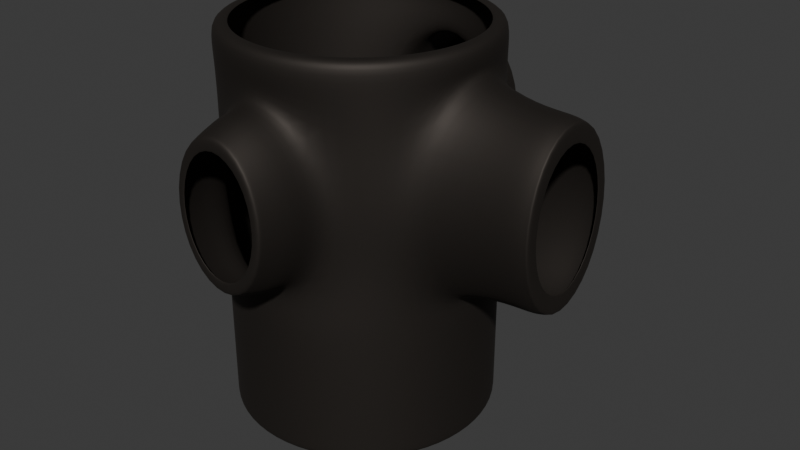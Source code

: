 # Source: Circle_Cylinder.blend  (saved by Blender 4.5.87; exported with 4.5.12 LTS)
import bpy
from mathutils import Matrix  # noqa: F401  (used for matrix-valued properties, if any)

bpy.ops.wm.read_factory_settings(use_empty=True)
scene = bpy.context.scene
scene.name = 'Scene'

# ---- collections
col_modeling_exercise = bpy.data.collections.new('Modeling_Exercise'); scene.collection.children.link(col_modeling_exercise)

# ---- materials (node trees are filled in below, after node groups)
mat_material = bpy.data.materials.new('Material')

# ---- material node trees
mat_material.use_nodes = True; mat_material.node_tree.nodes.clear()
_N = mat_material.node_tree.nodes; _L = mat_material.node_tree.links
n0 = _N.new('ShaderNodeBsdfPrincipled'); n0.name = 'Principled BSDF'; n0.location = (-200, 100)
n0.inputs[0].default_value = (0.04971, 0.04231, 0.03689, 1.0)
n0.inputs[1].default_value = 0.8208
n0.inputs[2].default_value = 0.6509
n1 = _N.new('ShaderNodeOutputMaterial'); n1.name = 'Material Output'; n1.location = (200, 100)
_L.new(n0.outputs[0], n1.inputs[0])
n1.is_active_output = True

# ---- world
world_world = bpy.data.worlds.new('World'); scene.world = world_world
world_world.use_nodes = True; world_world.node_tree.nodes.clear()
_N = world_world.node_tree.nodes; _L = world_world.node_tree.links
n0 = _N.new('ShaderNodeOutputWorld'); n0.name = 'World Output'; n0.location = (200, 100)
n1 = _N.new('ShaderNodeBackground'); n1.name = 'Background'; n1.location = (-200, 100)
n1.inputs[0].default_value = (0.05088, 0.05088, 0.05088, 1.0)
_L.new(n1.outputs[0], n0.inputs[0])
n0.is_active_output = True
world_world.color = (0.05088, 0.05088, 0.05088)
world_world.sun_shadow_jitter_overblur = 0.0

# ---- meshes
me_cylinder_001 = bpy.data.meshes.new('Cylinder.001')
me_cylinder_001.from_pydata([(1.0, 0.0, 0.8744), (0.9736, 0.0, 0.8759), (0.9736, 0.0, -0.2699), (1.0, 0.0, -0.2684), (1.0, 0.0, -0.5542), (0.9239, -0.3827, 0.8744), (0.893, -0.4051, 0.7081), (0.8442, -0.5729, 0.303), (0.893, -0.4051, -0.1021), (0.9239, -0.3827, -0.2684), (0.9239, -0.3827, -0.5542), (0.7071, -0.7071, 0.8744), (0.7071, -0.7071, 0.5887), (0.7071, -0.7071, 0.303), (0.7071, -0.7071, 0.01727), (0.7071, -0.7071, -0.2684), (0.7071, -0.7071, -0.5542), (0.3827, -0.9239, 0.8744), (0.3334, -0.8779, 0.6364), (0.4716, -0.8377, 0.303), (0.3334, -0.8779, -0.03046), (0.3827, -0.9239, -0.2684), (0.3827, -0.9239, -0.5542), (0.0, -1.0, 0.8744), (2.929e-08, -0.9442, 0.7745), (-1.194e-08, -0.9442, -0.1686), (0.0, -1.0, -0.2684), (0.0, -1.0, -0.5542), (-0.3827, -0.9239, 0.8744), (-0.3334, -0.8779, 0.6364), (-0.4716, -0.8377, 0.303), (-0.3334, -0.8779, -0.03046), (-0.3827, -0.9239, -0.2684), (-0.3827, -0.9239, -0.5542), (-0.7071, -0.7071, 0.8744), (-0.7071, -0.7071, 0.5887), (-0.7071, -0.7071, 0.303), (-0.7071, -0.7071, 0.01727), (-0.7071, -0.7071, -0.2684), (-0.7071, -0.7071, -0.5542), (-0.9239, -0.3827, 0.8744), (-0.9239, -0.3827, 0.5887), (-0.9239, -0.3827, 0.303), (-0.9239, -0.3827, 0.01727), (-0.9239, -0.3827, -0.2684), (-0.9239, -0.3827, -0.5542), (-1.0, 0.0, 0.8744), (-1.0, 0.0, 0.5887), (-1.0, 0.0, 0.303), (-1.0, 0.0, 0.01727), (-1.0, 0.0, -0.2684), (-1.0, 0.0, -0.5542), (0.9239, 0.3827, 0.8744), (0.893, 0.4051, 0.7081), (0.8442, 0.5729, 0.303), (0.893, 0.4051, -0.1021), (0.9239, 0.3827, -0.2684), (0.9239, 0.3827, -0.5542), (0.7071, 0.7071, 0.8744), (0.7071, 0.7071, 0.5887), (0.7071, 0.7071, 0.303), (0.7071, 0.7071, 0.01727), (0.7071, 0.7071, -0.2684), (0.7071, 0.7071, -0.5542), (0.3827, 0.9239, 0.8744), (0.3334, 0.8779, 0.6364), (0.4716, 0.8377, 0.303), (0.3334, 0.8779, -0.03046), (0.3827, 0.9239, -0.2684), (0.3827, 0.9239, -0.5542), (0.0, 1.0, 0.8744), (2.929e-08, 0.9442, 0.7745), (-1.194e-08, 0.9442, -0.1686), (0.0, 1.0, -0.2684), (0.0, 1.0, -0.5542), (-0.3827, 0.9239, 0.8744), (-0.3334, 0.8779, 0.6364), (-0.4716, 0.8377, 0.303), (-0.3334, 0.8779, -0.03046), (-0.3827, 0.9239, -0.2684), (-0.3827, 0.9239, -0.5542), (-0.7071, 0.7071, 0.8744), (-0.7071, 0.7071, 0.5887), (-0.7071, 0.7071, 0.303), (-0.7071, 0.7071, 0.01727), (-0.7071, 0.7071, -0.2684), (-0.7071, 0.7071, -0.5542), (-0.9239, 0.3827, 0.8744), (-0.9239, 0.3827, 0.5887), (-0.9239, 0.3827, 0.303), (-0.9239, 0.3827, 0.01727), (-0.9239, 0.3827, -0.2684), (-0.9239, 0.3827, -0.5542), (-0.4616, -1.089, 0.303), (0.4616, -1.089, 0.303), (-1.002e-08, -1.167, -0.1586), (0.3264, -1.119, -0.02343), (-0.3264, -1.119, 0.6294), (3.288e-08, -1.167, 0.7646), (-0.3264, -1.119, -0.02343), (0.3264, -1.119, 0.6294), (2.681e-08, -1.328, 0.7062), (2.564e-08, -1.349, 0.6393), (2.639e-08, -1.34, 0.7016), (0.284, -1.327, 0.587), (0.2814, -1.34, 0.5844), (0.2378, -1.349, 0.5408), (0.401, -1.327, 0.303), (0.3363, -1.349, 0.303), (0.3977, -1.34, 0.303), (0.284, -1.327, 0.01895), (0.2378, -1.349, 0.06516), (0.2814, -1.34, 0.02155), (-0.284, -1.327, 0.587), (-0.2378, -1.349, 0.5408), (-0.2814, -1.34, 0.5844), (-0.401, -1.327, 0.303), (-0.3977, -1.34, 0.303), (-0.3363, -1.349, 0.303), (-0.284, -1.327, 0.01895), (-0.2814, -1.34, 0.02155), (-0.2378, -1.349, 0.06516), (-8.733e-09, -1.328, -0.1002), (-8.635e-09, -1.34, -0.09565), (-1.063e-08, -1.349, -0.03335), (-0.4637, 1.008, 0.303), (0.4637, 1.008, 0.303), (-8.796e-09, 1.108, -0.1607), (0.3279, 1.045, -0.02489), (-0.3279, 1.045, 0.6309), (-0.005623, 1.098, 0.7754), (-0.3279, 1.045, -0.02489), (0.3279, 1.045, 0.6309), (2.886e-08, 1.355, 0.725), (2.837e-08, 1.354, 0.7167), (2.405e-08, 1.352, 0.6267), (0.2833, 1.341, 0.5863), (0.2289, 1.352, 0.5319), (0.2863, 1.348, 0.5893), (0.4013, 1.34, 0.303), (0.4051, 1.348, 0.303), (0.3237, 1.352, 0.303), (0.2833, 1.341, 0.01968), (0.2863, 1.348, 0.0167), (0.2289, 1.352, 0.07411), (-0.2833, 1.341, 0.5863), (-0.2863, 1.348, 0.5893), (-0.2289, 1.352, 0.5319), (-0.4013, 1.34, 0.303), (-0.3237, 1.352, 0.303), (-0.4051, 1.348, 0.303), (-0.2833, 1.341, 0.01968), (-0.2289, 1.352, 0.07411), (-0.2863, 1.348, 0.0167), (-8.035e-09, 1.355, -0.1191), (-3.654e-09, 1.352, -0.0207), (-7.798e-09, 1.354, -0.1108), (1.581, -1.867e-09, 0.8028), (1.567, -0.3534, 0.6564), (1.581, -1.867e-09, -0.1969), (1.567, -0.3534, -0.05046), (1.559, -0.4998, 0.303), (1.567, 0.3534, 0.6564), (1.567, 0.3534, -0.05046), (1.559, 0.4998, 0.303), (1.332, 9.298e-10, 0.8024), (1.332, 9.298e-10, -0.1965), (1.279, -0.3532, -0.05018), (1.279, 0.3532, -0.05018), (1.279, -0.3532, 0.6561), (1.247, -0.4994, 0.303), (1.279, 0.3532, 0.6561), (1.247, 0.4994, 0.303), (1.654, -0.3415, 0.6444), (1.677, -0.2703, 0.5733), (1.665, -0.3398, 0.6428), (1.653, -0.4826, 0.303), (1.665, -0.4804, 0.303), (1.677, -0.3823, 0.303), (1.654, -0.3415, -0.03847), (1.665, -0.3398, -0.03683), (1.677, -0.2703, 0.03264), (1.654, -4.579e-10, -0.1806), (1.665, -2.328e-10, -0.1779), (1.677, 0.0, -0.07934), (1.654, -4.579e-10, 0.7865), (1.677, 0.0, 0.6853), (1.665, -1.164e-10, 0.7839), (1.654, 0.3415, 0.6444), (1.665, 0.3398, 0.6428), (1.677, 0.2703, 0.5733), (1.653, 0.4826, 0.303), (1.677, 0.3823, 0.303), (1.665, 0.4804, 0.303), (1.654, 0.3415, -0.03847), (1.677, 0.2703, 0.03264), (1.665, 0.3398, -0.03683), (0.8224, -0.3406, 0.9695), (0.8901, 0.0, 0.9695), (0.6294, -0.6294, 0.9695), (0.3406, -0.8224, 0.9695), (0.0, -0.8901, 0.9695), (-0.3406, -0.8224, 0.9695), (-0.6294, -0.6294, 0.9695), (-0.8224, -0.3406, 0.9695), (-0.8901, 0.0, 0.9695), (0.8224, 0.3406, 0.9695), (0.6294, 0.6294, 0.9695), (0.3406, 0.8224, 0.9695), (0.0, 0.8901, 0.9695), (-0.3406, 0.8224, 0.9695), (-0.6294, 0.6294, 0.9695), (-0.8224, 0.3406, 0.9695), (1.0, 0.0, -0.9759), (0.8908, 0.0, -1.0), (1.0, 0.0, -0.99), (0.9239, -0.3827, -0.9759), (0.9239, -0.3827, -0.99), (0.823, -0.3409, -1.0), (0.7071, -0.7071, -0.9759), (0.7071, -0.7071, -0.99), (0.6299, -0.6299, -1.0), (0.3827, -0.9239, -0.9759), (0.3827, -0.9239, -0.99), (0.3409, -0.823, -1.0), (0.0, -1.0, -0.9759), (0.0, -1.0, -0.99), (0.0, -0.8908, -1.0), (-0.3827, -0.9239, -0.9759), (-0.3827, -0.9239, -0.99), (-0.3409, -0.823, -1.0), (-0.7071, -0.7071, -0.9759), (-0.7071, -0.7071, -0.99), (-0.6299, -0.6299, -1.0), (-0.9239, -0.3827, -0.9759), (-0.9239, -0.3827, -0.99), (-0.823, -0.3409, -1.0), (-1.0, 0.0, -0.9759), (-1.0, 0.0, -0.99), (-0.8908, 0.0, -1.0), (0.9239, 0.3827, -0.9759), (0.823, 0.3409, -1.0), (0.9239, 0.3827, -0.99), (0.7071, 0.7071, -0.9759), (0.6299, 0.6299, -1.0), (0.7071, 0.7071, -0.99), (0.3827, 0.9239, -0.9759), (0.3409, 0.823, -1.0), (0.3827, 0.9239, -0.99), (0.0, 1.0, -0.9759), (0.0, 0.8908, -1.0), (0.0, 1.0, -0.99), (-0.3827, 0.9239, -0.9759), (-0.3409, 0.823, -1.0), (-0.3827, 0.9239, -0.99), (-0.7071, 0.7071, -0.9759), (-0.6299, 0.6299, -1.0), (-0.7071, 0.7071, -0.99), (-0.9239, 0.3827, -0.9759), (-0.823, 0.3409, -1.0), (-0.9239, 0.3827, -0.99), (0.3853, -1.349, 0.303), (0.2724, -1.349, 0.5754), (0.2724, -1.349, 0.03055), (-0.3853, -1.349, 0.303), (-0.2724, -1.349, 0.5754), (-0.2724, -1.349, 0.03055), (-8.263e-09, -1.349, -0.0823), (2.564e-08, -1.349, 0.6883), (0.4018, 1.352, 0.303), (0.2841, 1.352, 0.5871), (0.2841, 1.352, 0.01885), (-0.4018, 1.352, 0.303), (-0.2841, 1.352, 0.5871), (-0.2841, 1.352, 0.01885), (-7.435e-09, 1.352, -0.09884), (2.783e-08, 1.352, 0.7048), (1.677, -0.4782, 0.303), (1.677, -0.3382, 0.6412), (1.677, -0.3382, -0.03519), (1.677, 0.0, -0.1753), (1.677, 0.0, 0.7812), (1.677, 0.4782, 0.303), (1.677, 0.3382, 0.6412), (1.677, 0.3382, -0.03519), (0.9239, -0.3827, 0.9695), (1.0, 0.0, 0.9695), (0.7071, -0.7071, 0.9695), (0.3827, -0.9239, 0.9695), (0.0, -1.0, 0.9695), (-0.3827, -0.9239, 0.9695), (-0.7071, -0.7071, 0.9695), (-0.9239, -0.3827, 0.9695), (-1.0, 0.0, 0.9695), (0.9239, 0.3827, 0.9695), (0.7071, 0.7071, 0.9695), (0.3827, 0.9239, 0.9695), (0.0, 1.0, 0.9695), (-0.3827, 0.9239, 0.9695), (-0.7071, 0.7071, 0.9695), (-0.9239, 0.3827, 0.9695), (0.9145, -0.3788, -1.0), (0.9898, 0.0, -1.0), (0.6999, -0.6999, -1.0), (0.3788, -0.9145, -1.0), (0.0, -0.9898, -1.0), (-0.3788, -0.9145, -1.0), (-0.6999, -0.6999, -1.0), (-0.9145, -0.3788, -1.0), (-0.9898, 0.0, -1.0), (0.9145, 0.3788, -1.0), (0.6999, 0.6999, -1.0), (0.3788, 0.9145, -1.0), (0.0, 0.9898, -1.0), (-0.3788, 0.9145, -1.0), (-0.6999, 0.6999, -1.0), (-0.9145, 0.3788, -1.0)], [], [(45, 44, 50, 51), (44, 43, 49, 50), (43, 42, 48, 49), (42, 41, 47, 48), (41, 40, 46, 47), (39, 38, 44, 45), (38, 37, 43, 44), (37, 36, 42, 43), (36, 35, 41, 42), (35, 34, 40, 41), (33, 32, 38, 39), (32, 31, 37, 38), (31, 30, 36, 37), (30, 29, 35, 36), (29, 28, 34, 35), (27, 26, 32, 33), (26, 25, 31, 32), (24, 23, 28, 29), (22, 21, 26, 27), (21, 20, 25, 26), (18, 17, 23, 24), (16, 15, 21, 22), (15, 14, 20, 21), (14, 13, 19, 20), (13, 12, 18, 19), (12, 11, 17, 18), (10, 9, 15, 16), (9, 8, 14, 15), (8, 7, 13, 14), (7, 6, 12, 13), (6, 5, 11, 12), (4, 3, 9, 10), (3, 2, 8, 9), (1, 0, 5, 6), (92, 51, 50, 91), (91, 50, 49, 90), (90, 49, 48, 89), (89, 48, 47, 88), (88, 47, 46, 87), (86, 92, 91, 85), (85, 91, 90, 84), (84, 90, 89, 83), (83, 89, 88, 82), (82, 88, 87, 81), (80, 86, 85, 79), (79, 85, 84, 78), (78, 84, 83, 77), (77, 83, 82, 76), (76, 82, 81, 75), (74, 80, 79, 73), (73, 79, 78, 72), (71, 76, 75, 70), (69, 74, 73, 68), (68, 73, 72, 67), (65, 71, 70, 64), (63, 69, 68, 62), (62, 68, 67, 61), (61, 67, 66, 60), (60, 66, 65, 59), (59, 65, 64, 58), (57, 63, 62, 56), (56, 62, 61, 55), (55, 61, 60, 54), (54, 60, 59, 53), (53, 59, 58, 52), (4, 57, 56, 3), (3, 56, 55, 2), (1, 53, 52, 0), (18, 24, 98, 100), (19, 18, 100, 94), (30, 31, 99, 93), (31, 25, 95, 99), (25, 20, 96, 95), (20, 19, 94, 96), (29, 30, 93, 97), (24, 29, 97, 98), (262, 261, 109, 105), (105, 109, 107, 104), (261, 263, 112, 109), (109, 112, 110, 107), (113, 116, 117, 115), (115, 117, 264, 265), (116, 119, 120, 117), (117, 120, 266, 264), (267, 266, 120, 123), (123, 120, 119, 122), (101, 113, 115, 103), (103, 115, 265, 268), (263, 267, 123, 112), (112, 123, 122, 110), (104, 101, 103, 105), (105, 103, 268, 262), (100, 98, 101, 104), (98, 97, 113, 101), (94, 100, 104, 107), (96, 94, 107, 110), (95, 96, 110, 122), (97, 93, 116, 113), (93, 99, 119, 116), (99, 95, 122, 119), (65, 132, 130, 71), (66, 126, 132, 65), (77, 125, 131, 78), (78, 131, 127, 72), (72, 127, 128, 67), (67, 128, 126, 66), (76, 129, 125, 77), (71, 130, 129, 76), (126, 139, 136, 132), (125, 148, 151, 131), (131, 151, 154, 127), (127, 154, 142, 128), (128, 142, 139, 126), (129, 145, 148, 125), (130, 133, 145, 129), (136, 139, 140, 138), (138, 140, 269, 270), (139, 142, 143, 140), (140, 143, 271, 269), (273, 272, 150, 146), (146, 150, 148, 145), (272, 274, 153, 150), (150, 153, 151, 148), (154, 151, 153, 156), (156, 153, 274, 275), (276, 273, 146, 134), (134, 146, 145, 133), (142, 154, 156, 143), (143, 156, 275, 271), (270, 276, 134, 138), (138, 134, 133, 136), (172, 164, 163, 168), (171, 162, 164, 172), (165, 157, 162, 171), (168, 163, 159, 166), (170, 167, 160, 161), (169, 170, 161, 158), (165, 169, 158, 157), (167, 166, 159, 160), (8, 2, 166, 167), (1, 6, 169, 165), (6, 7, 170, 169), (7, 8, 167, 170), (55, 168, 166, 2), (1, 165, 171, 53), (53, 171, 172, 54), (54, 172, 168, 55), (173, 176, 177, 175), (175, 177, 277, 278), (176, 179, 180, 177), (177, 180, 279, 277), (280, 279, 180, 183), (183, 180, 179, 182), (185, 173, 175, 187), (187, 175, 278, 281), (283, 282, 193, 189), (189, 193, 191, 188), (282, 284, 196, 193), (193, 196, 194, 191), (182, 194, 196, 183), (183, 196, 284, 280), (281, 283, 189, 187), (187, 189, 188, 185), (158, 161, 176, 173), (157, 158, 173, 185), (161, 160, 179, 176), (160, 159, 182, 179), (163, 194, 182, 159), (157, 185, 188, 162), (162, 188, 191, 164), (164, 191, 194, 163), (5, 285, 287, 11), (0, 286, 285, 5), (0, 52, 294, 286), (11, 287, 288, 17), (17, 288, 289, 23), (23, 289, 290, 28), (28, 290, 291, 34), (34, 291, 292, 40), (40, 292, 293, 46), (87, 46, 293, 300), (52, 58, 295, 294), (58, 64, 296, 295), (64, 70, 297, 296), (70, 75, 298, 297), (75, 81, 299, 298), (81, 87, 300, 299), (213, 216, 217, 215), (215, 217, 301, 302), (216, 219, 220, 217), (217, 220, 303, 301), (219, 222, 223, 220), (220, 223, 304, 303), (222, 225, 226, 223), (223, 226, 305, 304), (225, 228, 229, 226), (226, 229, 306, 305), (228, 231, 232, 229), (229, 232, 307, 306), (231, 234, 235, 232), (232, 235, 308, 307), (234, 237, 238, 235), (235, 238, 309, 308), (302, 310, 242, 215), (215, 242, 240, 213), (310, 311, 245, 242), (242, 245, 243, 240), (311, 312, 248, 245), (245, 248, 246, 243), (312, 313, 251, 248), (248, 251, 249, 246), (313, 314, 254, 251), (251, 254, 252, 249), (314, 315, 257, 254), (254, 257, 255, 252), (315, 316, 260, 257), (257, 260, 258, 255), (316, 309, 238, 260), (260, 238, 237, 258), (213, 240, 57, 4), (213, 4, 10, 216), (216, 10, 16, 219), (219, 16, 22, 222), (222, 22, 27, 225), (225, 27, 33, 228), (228, 33, 39, 231), (231, 39, 45, 234), (234, 45, 51, 237), (258, 237, 51, 92), (240, 243, 63, 57), (243, 246, 69, 63), (246, 249, 74, 69), (249, 252, 80, 74), (252, 255, 86, 80), (255, 258, 92, 86), (132, 136, 133, 130), (106, 108, 261, 262), (108, 111, 263, 261), (118, 114, 265, 264), (121, 118, 264, 266), (124, 121, 266, 267), (114, 102, 268, 265), (111, 124, 267, 263), (102, 106, 262, 268), (141, 137, 270, 269), (144, 141, 269, 271), (147, 149, 272, 273), (149, 152, 274, 272), (152, 155, 275, 274), (135, 147, 273, 276), (155, 144, 271, 275), (137, 135, 276, 270), (178, 174, 278, 277), (181, 178, 277, 279), (184, 181, 279, 280), (174, 186, 281, 278), (190, 192, 282, 283), (192, 195, 284, 282), (195, 184, 280, 284), (186, 190, 283, 281), (198, 197, 285, 286), (197, 199, 287, 285), (199, 200, 288, 287), (200, 201, 289, 288), (201, 202, 290, 289), (202, 203, 291, 290), (203, 204, 292, 291), (204, 205, 293, 292), (206, 198, 286, 294), (207, 206, 294, 295), (208, 207, 295, 296), (209, 208, 296, 297), (210, 209, 297, 298), (211, 210, 298, 299), (212, 211, 299, 300), (205, 212, 300, 293), (218, 214, 302, 301), (221, 218, 301, 303), (224, 221, 303, 304), (227, 224, 304, 305), (230, 227, 305, 306), (233, 230, 306, 307), (236, 233, 307, 308), (239, 236, 308, 309), (214, 241, 310, 302), (241, 244, 311, 310), (244, 247, 312, 311), (247, 250, 313, 312), (250, 253, 314, 313), (253, 256, 315, 314), (256, 259, 316, 315), (259, 239, 309, 316)])
me_cylinder_001.polygons.foreach_set('use_smooth', [True] * 292)
_uv = me_cylinder_001.uv_layers.new(name='UVMap')
_uv.uv.foreach_set('vector', [0.3125, 0.6115, 0.3125, 0.6829, 0.25, 0.6829, 0.25, 0.6115, 0.3125, 0.6829, 0.3125, 0.7543, 0.25, 0.7543, 0.25, 0.6829, 0.3125, 0.7543, 0.3125, 0.8257, 0.25, 0.8257, 0.25, 0.7543, 0.3125, 0.8257, 0.3125, 0.8972, 0.25, 0.8972, 0.25, 0.8257, 0.3125, 0.8972, 0.3125, 0.9686, 0.25, 0.9686, 0.25, 0.8972, 0.375, 0.6115, 0.375, 0.6829, 0.3125, 0.6829, 0.3125, 0.6115, 0.375, 0.6829, 0.375, 0.7543, 0.3125, 0.7543, 0.3125, 0.6829, 0.375, 0.7543, 0.375, 0.8257, 0.3125, 0.8257, 0.3125, 0.7543, 0.375, 0.8257, 0.375, 0.8972, 0.3125, 0.8972, 0.3125, 0.8257, 0.375, 0.8972, 0.375, 0.9686, 0.3125, 0.9686, 0.3125, 0.8972, 0.4375, 0.6115, 0.4375, 0.6829, 0.375, 0.6829, 0.375, 0.6115, 0.4375, 0.6829, 0.4375, 0.7543, 0.375, 0.7543, 0.375, 0.6829, 0.4375, 0.7543, 0.4375, 0.8257, 0.375, 0.8257, 0.375, 0.7543, 0.4375, 0.8257, 0.4375, 0.8972, 0.375, 0.8972, 0.375, 0.8257, 0.4375, 0.8972, 0.4375, 0.9686, 0.375, 0.9686, 0.375, 0.8972, 0.5, 0.6115, 0.5, 0.6829, 0.4375, 0.6829, 0.4375, 0.6115, 0.5, 0.6829, 0.5, 0.7543, 0.4375, 0.7543, 0.4375, 0.6829, 0.5, 0.8972, 0.5, 0.9686, 0.4375, 0.9686, 0.4375, 0.8972, 0.5625, 0.6115, 0.5625, 0.6829, 0.5, 0.6829, 0.5, 0.6115, 0.5625, 0.6829, 0.5625, 0.7543, 0.5, 0.7543, 0.5, 0.6829, 0.5625, 0.8972, 0.5625, 0.9686, 0.5, 0.9686, 0.5, 0.8972, 0.625, 0.6115, 0.625, 0.6829, 0.5625, 0.6829, 0.5625, 0.6115, 0.625, 0.6829, 0.625, 0.7543, 0.5625, 0.7543, 0.5625, 0.6829, 0.625, 0.7543, 0.625, 0.8257, 0.5625, 0.8257, 0.5625, 0.7543, 0.625, 0.8257, 0.625, 0.8972, 0.5625, 0.8972, 0.5625, 0.8257, 0.625, 0.8972, 0.625, 0.9686, 0.5625, 0.9686, 0.5625, 0.8972, 0.6875, 0.6115, 0.6875, 0.6829, 0.625, 0.6829, 0.625, 0.6115, 0.6875, 0.6829, 0.6875, 0.7543, 0.625, 0.7543, 0.625, 0.6829, 0.6875, 0.7543, 0.6875, 0.8257, 0.625, 0.8257, 0.625, 0.7543, 0.6875, 0.8257, 0.6875, 0.8972, 0.625, 0.8972, 0.625, 0.8257, 0.6875, 0.8972, 0.6875, 0.9686, 0.625, 0.9686, 0.625, 0.8972, 0.75, 0.6115, 0.75, 0.6829, 0.6875, 0.6829, 0.6875, 0.6115, 0.75, 0.6829, 0.75, 0.7543, 0.6875, 0.7543, 0.6875, 0.6829, 0.75, 0.8972, 0.75, 0.9686, 0.6875, 0.9686, 0.6875, 0.8972, 0.3125, 0.6115, 0.25, 0.6115, 0.25, 0.6829, 0.3125, 0.6829, 0.3125, 0.6829, 0.25, 0.6829, 0.25, 0.7543, 0.3125, 0.7543, 0.3125, 0.7543, 0.25, 0.7543, 0.25, 0.8257, 0.3125, 0.8257, 0.3125, 0.8257, 0.25, 0.8257, 0.25, 0.8972, 0.3125, 0.8972, 0.3125, 0.8972, 0.25, 0.8972, 0.25, 0.9686, 0.3125, 0.9686, 0.375, 0.6115, 0.3125, 0.6115, 0.3125, 0.6829, 0.375, 0.6829, 0.375, 0.6829, 0.3125, 0.6829, 0.3125, 0.7543, 0.375, 0.7543, 0.375, 0.7543, 0.3125, 0.7543, 0.3125, 0.8257, 0.375, 0.8257, 0.375, 0.8257, 0.3125, 0.8257, 0.3125, 0.8972, 0.375, 0.8972, 0.375, 0.8972, 0.3125, 0.8972, 0.3125, 0.9686, 0.375, 0.9686, 0.4375, 0.6115, 0.375, 0.6115, 0.375, 0.6829, 0.4375, 0.6829, 0.4375, 0.6829, 0.375, 0.6829, 0.375, 0.7543, 0.4375, 0.7543, 0.4375, 0.7543, 0.375, 0.7543, 0.375, 0.8257, 0.4375, 0.8257, 0.4375, 0.8257, 0.375, 0.8257, 0.375, 0.8972, 0.4375, 0.8972, 0.4375, 0.8972, 0.375, 0.8972, 0.375, 0.9686, 0.4375, 0.9686, 0.5, 0.6115, 0.4375, 0.6115, 0.4375, 0.6829, 0.5, 0.6829, 0.5, 0.6829, 0.4375, 0.6829, 0.4375, 0.7543, 0.5, 0.7543, 0.5, 0.8972, 0.4375, 0.8972, 0.4375, 0.9686, 0.5, 0.9686, 0.5625, 0.6115, 0.5, 0.6115, 0.5, 0.6829, 0.5625, 0.6829, 0.5625, 0.6829, 0.5, 0.6829, 0.5, 0.7543, 0.5625, 0.7543, 0.5625, 0.8972, 0.5, 0.8972, 0.5, 0.9686, 0.5625, 0.9686, 0.625, 0.6115, 0.5625, 0.6115, 0.5625, 0.6829, 0.625, 0.6829, 0.625, 0.6829, 0.5625, 0.6829, 0.5625, 0.7543, 0.625, 0.7543, 0.625, 0.7543, 0.5625, 0.7543, 0.5625, 0.8257, 0.625, 0.8257, 0.625, 0.8257, 0.5625, 0.8257, 0.5625, 0.8972, 0.625, 0.8972, 0.625, 0.8972, 0.5625, 0.8972, 0.5625, 0.9686, 0.625, 0.9686, 0.6875, 0.6115, 0.625, 0.6115, 0.625, 0.6829, 0.6875, 0.6829, 0.6875, 0.6829, 0.625, 0.6829, 0.625, 0.7543, 0.6875, 0.7543, 0.6875, 0.7543, 0.625, 0.7543, 0.625, 0.8257, 0.6875, 0.8257, 0.6875, 0.8257, 0.625, 0.8257, 0.625, 0.8972, 0.6875, 0.8972, 0.6875, 0.8972, 0.625, 0.8972, 0.625, 0.9686, 0.6875, 0.9686, 0.75, 0.6115, 0.6875, 0.6115, 0.6875, 0.6829, 0.75, 0.6829, 0.75, 0.6829, 0.6875, 0.6829, 0.6875, 0.7543, 0.75, 0.7543, 0.75, 0.8972, 0.6875, 0.8972, 0.6875, 0.9686, 0.75, 0.9686, 0.5625, 0.8972, 0.5, 0.8972, 0.5, 0.8972, 0.5625, 0.8857, 0.5625, 0.8257, 0.5625, 0.8972, 0.5625, 0.8857, 0.5625, 0.8257, 0.4375, 0.8257, 0.4375, 0.7543, 0.4375, 0.7658, 0.4375, 0.8257, 0.4375, 0.7543, 0.5, 0.7543, 0.5, 0.7543, 0.4375, 0.7658, 0.5, 0.7543, 0.5625, 0.7543, 0.5625, 0.7658, 0.5, 0.7543, 0.5625, 0.7543, 0.5625, 0.8257, 0.5625, 0.8257, 0.5625, 0.7658, 0.4375, 0.8972, 0.4375, 0.8257, 0.4375, 0.8257, 0.4375, 0.8857, 0.5, 0.8972, 0.4375, 0.8972, 0.4375, 0.8857, 0.5, 0.8972, 0.5604, 0.8948, 0.5609, 0.8257, 0.5625, 0.8257, 0.5625, 0.8967, 0.5625, 0.8967, 0.5625, 0.8257, 0.5625, 0.8257, 0.5625, 0.8961, 0.5609, 0.8257, 0.5604, 0.7567, 0.5625, 0.7548, 0.5625, 0.8257, 0.5625, 0.8257, 0.5625, 0.7548, 0.5625, 0.7554, 0.5625, 0.8257, 0.4375, 0.8961, 0.4375, 0.8257, 0.4375, 0.8257, 0.4375, 0.8967, 0.4375, 0.8967, 0.4375, 0.8257, 0.4391, 0.8257, 0.4396, 0.8948, 0.4375, 0.8257, 0.4375, 0.7554, 0.4375, 0.7548, 0.4375, 0.8257, 0.4375, 0.8257, 0.4375, 0.7548, 0.4396, 0.7567, 0.4391, 0.8257, 0.5, 0.7561, 0.4396, 0.7567, 0.4375, 0.7548, 0.5, 0.7543, 0.5, 0.7543, 0.4375, 0.7548, 0.4375, 0.7554, 0.5, 0.7543, 0.5, 0.8972, 0.4375, 0.8961, 0.4375, 0.8967, 0.5, 0.8972, 0.5, 0.8972, 0.4375, 0.8967, 0.4396, 0.8948, 0.5, 0.8953, 0.5604, 0.7567, 0.5, 0.7561, 0.5, 0.7543, 0.5625, 0.7548, 0.5625, 0.7548, 0.5, 0.7543, 0.5, 0.7543, 0.5625, 0.7554, 0.5625, 0.8961, 0.5, 0.8972, 0.5, 0.8972, 0.5625, 0.8967, 0.5625, 0.8967, 0.5, 0.8972, 0.5, 0.8953, 0.5604, 0.8948, 0.5625, 0.8857, 0.5, 0.8972, 0.5, 0.8972, 0.5625, 0.8961, 0.5, 0.8972, 0.4375, 0.8857, 0.4375, 0.8961, 0.5, 0.8972, 0.5625, 0.8257, 0.5625, 0.8857, 0.5625, 0.8961, 0.5625, 0.8257, 0.5625, 0.7658, 0.5625, 0.8257, 0.5625, 0.8257, 0.5625, 0.7554, 0.5, 0.7543, 0.5625, 0.7658, 0.5625, 0.7554, 0.5, 0.7543, 0.4375, 0.8857, 0.4375, 0.8257, 0.4375, 0.8257, 0.4375, 0.8961, 0.4375, 0.8257, 0.4375, 0.7658, 0.4375, 0.7554, 0.4375, 0.8257, 0.4375, 0.7658, 0.5, 0.7543, 0.5, 0.7543, 0.4375, 0.7554, 0.5625, 0.8972, 0.5625, 0.8845, 0.5, 0.8972, 0.5, 0.8972, 0.5625, 0.8257, 0.5625, 0.8257, 0.5625, 0.8845, 0.5625, 0.8972, 0.4375, 0.8257, 0.4375, 0.8257, 0.4375, 0.767, 0.4375, 0.7543, 0.4375, 0.7543, 0.4375, 0.767, 0.5, 0.7543, 0.5, 0.7543, 0.5, 0.7543, 0.5, 0.7543, 0.5625, 0.767, 0.5625, 0.7543, 0.5625, 0.7543, 0.5625, 0.767, 0.5625, 0.8257, 0.5625, 0.8257, 0.4375, 0.8972, 0.4375, 0.8845, 0.4375, 0.8257, 0.4375, 0.8257, 0.5, 0.8972, 0.5, 0.8972, 0.4375, 0.8845, 0.4375, 0.8972, 0.5625, 0.8257, 0.5625, 0.8257, 0.5625, 0.8959, 0.5625, 0.8845, 0.4375, 0.8257, 0.4375, 0.8257, 0.4375, 0.7556, 0.4375, 0.767, 0.4375, 0.767, 0.4375, 0.7556, 0.5, 0.7543, 0.5, 0.7543, 0.5, 0.7543, 0.5, 0.7543, 0.5625, 0.7556, 0.5625, 0.767, 0.5625, 0.767, 0.5625, 0.7556, 0.5625, 0.8257, 0.5625, 0.8257, 0.4375, 0.8845, 0.4375, 0.8959, 0.4375, 0.8257, 0.4375, 0.8257, 0.5, 0.8972, 0.5, 0.8972, 0.4375, 0.8959, 0.4375, 0.8845, 0.5625, 0.8959, 0.5625, 0.8257, 0.5625, 0.8257, 0.5625, 0.8967, 0.5625, 0.8967, 0.5625, 0.8257, 0.5616, 0.8257, 0.5613, 0.8958, 0.5625, 0.8257, 0.5625, 0.7556, 0.5625, 0.7548, 0.5625, 0.8257, 0.5625, 0.8257, 0.5625, 0.7548, 0.5613, 0.7557, 0.5616, 0.8257, 0.4387, 0.8958, 0.4384, 0.8257, 0.4375, 0.8257, 0.4375, 0.8967, 0.4375, 0.8967, 0.4375, 0.8257, 0.4375, 0.8257, 0.4375, 0.8959, 0.4384, 0.8257, 0.4387, 0.7557, 0.4375, 0.7548, 0.4375, 0.8257, 0.4375, 0.8257, 0.4375, 0.7548, 0.4375, 0.7556, 0.4375, 0.8257, 0.5, 0.7543, 0.4375, 0.7556, 0.4375, 0.7548, 0.5, 0.7543, 0.5, 0.7543, 0.4375, 0.7548, 0.4387, 0.7557, 0.5, 0.7554, 0.5, 0.8961, 0.4387, 0.8958, 0.4375, 0.8967, 0.5, 0.8972, 0.5, 0.8972, 0.4375, 0.8967, 0.4375, 0.8959, 0.5, 0.8972, 0.5625, 0.7556, 0.5, 0.7543, 0.5, 0.7543, 0.5625, 0.7548, 0.5625, 0.7548, 0.5, 0.7543, 0.5, 0.7554, 0.5613, 0.7557, 0.5613, 0.8958, 0.5, 0.8961, 0.5, 0.8972, 0.5625, 0.8967, 0.5625, 0.8967, 0.5, 0.8972, 0.5, 0.8972, 0.5625, 0.8959, 0.6875, 0.8257, 0.6875, 0.8257, 0.6875, 0.7609, 0.6875, 0.7666, 0.6875, 0.8849, 0.6875, 0.8906, 0.6875, 0.8257, 0.6875, 0.8257, 0.7391, 0.8966, 0.7442, 0.8972, 0.6875, 0.8906, 0.6875, 0.8849, 0.6875, 0.7666, 0.6875, 0.7609, 0.7442, 0.7543, 0.7391, 0.7549, 0.6875, 0.8257, 0.6875, 0.7666, 0.6875, 0.7609, 0.6875, 0.8257, 0.6875, 0.8849, 0.6875, 0.8257, 0.6875, 0.8257, 0.6875, 0.8906, 0.7391, 0.8966, 0.6875, 0.8849, 0.6875, 0.8906, 0.7442, 0.8972, 0.6875, 0.7666, 0.7391, 0.7549, 0.7442, 0.7543, 0.6875, 0.7609, 0.6875, 0.7543, 0.75, 0.7543, 0.7391, 0.7549, 0.6875, 0.7666, 0.75, 0.8972, 0.6875, 0.8972, 0.6875, 0.8849, 0.7391, 0.8966, 0.6875, 0.8972, 0.6875, 0.8257, 0.6875, 0.8257, 0.6875, 0.8849, 0.6875, 0.8257, 0.6875, 0.7543, 0.6875, 0.7666, 0.6875, 0.8257, 0.6875, 0.7543, 0.6875, 0.7666, 0.7391, 0.7549, 0.75, 0.7543, 0.75, 0.8972, 0.7391, 0.8966, 0.6875, 0.8849, 0.6875, 0.8972, 0.6875, 0.8972, 0.6875, 0.8849, 0.6875, 0.8257, 0.6875, 0.8257, 0.6875, 0.8257, 0.6875, 0.8257, 0.6875, 0.7666, 0.6875, 0.7543, 0.6875, 0.8958, 0.6875, 0.8257, 0.6875, 0.8257, 0.6875, 0.8965, 0.6875, 0.8965, 0.6875, 0.8257, 0.6875, 0.8257, 0.6875, 0.8972, 0.6875, 0.8257, 0.6875, 0.7557, 0.6875, 0.755, 0.6875, 0.8257, 0.6875, 0.8257, 0.6875, 0.755, 0.6875, 0.7543, 0.6875, 0.8257, 0.75, 0.7543, 0.6875, 0.7543, 0.6875, 0.755, 0.7493, 0.7543, 0.7493, 0.7543, 0.6875, 0.755, 0.6875, 0.7557, 0.7486, 0.7543, 0.7486, 0.8972, 0.6875, 0.8958, 0.6875, 0.8965, 0.7493, 0.8972, 0.7493, 0.8972, 0.6875, 0.8965, 0.6875, 0.8972, 0.75, 0.8972, 0.6875, 0.8972, 0.6875, 0.8257, 0.6875, 0.8257, 0.6875, 0.8965, 0.6875, 0.8965, 0.6875, 0.8257, 0.6875, 0.8257, 0.6875, 0.8958, 0.6875, 0.8257, 0.6875, 0.7543, 0.6875, 0.755, 0.6875, 0.8257, 0.6875, 0.8257, 0.6875, 0.755, 0.6875, 0.7557, 0.6875, 0.8257, 0.7486, 0.7543, 0.6875, 0.7557, 0.6875, 0.755, 0.7493, 0.7543, 0.7493, 0.7543, 0.6875, 0.755, 0.6875, 0.7543, 0.75, 0.7543, 0.75, 0.8972, 0.6875, 0.8972, 0.6875, 0.8965, 0.7493, 0.8972, 0.7493, 0.8972, 0.6875, 0.8965, 0.6875, 0.8958, 0.7486, 0.8972, 0.6875, 0.8906, 0.6875, 0.8257, 0.6875, 0.8257, 0.6875, 0.8958, 0.7442, 0.8972, 0.6875, 0.8906, 0.6875, 0.8958, 0.7486, 0.8972, 0.6875, 0.8257, 0.6875, 0.7609, 0.6875, 0.7557, 0.6875, 0.8257, 0.6875, 0.7609, 0.7442, 0.7543, 0.7486, 0.7543, 0.6875, 0.7557, 0.6875, 0.7609, 0.6875, 0.7557, 0.7486, 0.7543, 0.7442, 0.7543, 0.7442, 0.8972, 0.7486, 0.8972, 0.6875, 0.8958, 0.6875, 0.8906, 0.6875, 0.8906, 0.6875, 0.8958, 0.6875, 0.8257, 0.6875, 0.8257, 0.6875, 0.8257, 0.6875, 0.8257, 0.6875, 0.7557, 0.6875, 0.7609, 0.6875, 0.9686, 0.6875, 0.9924, 0.625, 0.9924, 0.625, 0.9686, 0.75, 0.9686, 0.75, 0.9924, 0.6875, 0.9924, 0.6875, 0.9686, 0.75, 0.9686, 0.6875, 0.9686, 0.6875, 0.9924, 0.75, 0.9924, 0.625, 0.9686, 0.625, 0.9924, 0.5625, 0.9924, 0.5625, 0.9686, 0.5625, 0.9686, 0.5625, 0.9924, 0.5, 0.9924, 0.5, 0.9686, 0.5, 0.9686, 0.5, 0.9924, 0.4375, 0.9924, 0.4375, 0.9686, 0.4375, 0.9686, 0.4375, 0.9924, 0.375, 0.9924, 0.375, 0.9686, 0.375, 0.9686, 0.375, 0.9924, 0.3125, 0.9924, 0.3125, 0.9686, 0.3125, 0.9686, 0.3125, 0.9924, 0.25, 0.9924, 0.25, 0.9686, 0.3125, 0.9686, 0.25, 0.9686, 0.25, 0.9924, 0.3125, 0.9924, 0.6875, 0.9686, 0.625, 0.9686, 0.625, 0.9924, 0.6875, 0.9924, 0.625, 0.9686, 0.5625, 0.9686, 0.5625, 0.9924, 0.625, 0.9924, 0.5625, 0.9686, 0.5, 0.9686, 0.5, 0.9924, 0.5625, 0.9924, 0.5, 0.9686, 0.4375, 0.9686, 0.4375, 0.9924, 0.5, 0.9924, 0.4375, 0.9686, 0.375, 0.9686, 0.375, 0.9924, 0.4375, 0.9924, 0.375, 0.9686, 0.3125, 0.9686, 0.3125, 0.9924, 0.375, 0.9924, 0.75, 0.506, 0.6875, 0.506, 0.6875, 0.5025, 0.75, 0.5025, 0.75, 0.5025, 0.6875, 0.5025, 0.6859, 0.5, 0.7464, 0.5, 0.6875, 0.506, 0.625, 0.506, 0.625, 0.5025, 0.6875, 0.5025, 0.6875, 0.5025, 0.625, 0.5025, 0.624, 0.5, 0.6859, 0.5, 0.625, 0.506, 0.5625, 0.506, 0.5625, 0.5025, 0.625, 0.5025, 0.625, 0.5025, 0.5625, 0.5025, 0.562, 0.5, 0.624, 0.5, 0.5625, 0.506, 0.5, 0.506, 0.5, 0.5025, 0.5625, 0.5025, 0.5625, 0.5025, 0.5, 0.5025, 0.5, 0.5, 0.562, 0.5, 0.5, 0.506, 0.4375, 0.506, 0.4375, 0.5025, 0.5, 0.5025, 0.5, 0.5025, 0.4375, 0.5025, 0.438, 0.5, 0.5, 0.5, 0.4375, 0.506, 0.375, 0.506, 0.375, 0.5025, 0.4375, 0.5025, 0.4375, 0.5025, 0.375, 0.5025, 0.376, 0.5, 0.438, 0.5, 0.375, 0.506, 0.3125, 0.506, 0.3125, 0.5025, 0.375, 0.5025, 0.375, 0.5025, 0.3125, 0.5025, 0.3141, 0.5, 0.376, 0.5, 0.3125, 0.506, 0.25, 0.506, 0.25, 0.5025, 0.3125, 0.5025, 0.3125, 0.5025, 0.25, 0.5025, 0.2536, 0.5, 0.3141, 0.5, 0.7464, 0.5, 0.6859, 0.5, 0.6875, 0.5025, 0.75, 0.5025, 0.75, 0.5025, 0.6875, 0.5025, 0.6875, 0.506, 0.75, 0.506, 0.6859, 0.5, 0.624, 0.5, 0.625, 0.5025, 0.6875, 0.5025, 0.6875, 0.5025, 0.625, 0.5025, 0.625, 0.506, 0.6875, 0.506, 0.624, 0.5, 0.562, 0.5, 0.5625, 0.5025, 0.625, 0.5025, 0.625, 0.5025, 0.5625, 0.5025, 0.5625, 0.506, 0.625, 0.506, 0.562, 0.5, 0.5, 0.5, 0.5, 0.5025, 0.5625, 0.5025, 0.5625, 0.5025, 0.5, 0.5025, 0.5, 0.506, 0.5625, 0.506, 0.5, 0.5, 0.438, 0.5, 0.4375, 0.5025, 0.5, 0.5025, 0.5, 0.5025, 0.4375, 0.5025, 0.4375, 0.506, 0.5, 0.506, 0.438, 0.5, 0.376, 0.5, 0.375, 0.5025, 0.4375, 0.5025, 0.4375, 0.5025, 0.375, 0.5025, 0.375, 0.506, 0.4375, 0.506, 0.376, 0.5, 0.3141, 0.5, 0.3125, 0.5025, 0.375, 0.5025, 0.375, 0.5025, 0.3125, 0.5025, 0.3125, 0.506, 0.375, 0.506, 0.3141, 0.5, 0.2536, 0.5, 0.25, 0.5025, 0.3125, 0.5025, 0.3125, 0.5025, 0.25, 0.5025, 0.25, 0.506, 0.3125, 0.506, 0.75, 0.506, 0.6875, 0.506, 0.6875, 0.6115, 0.75, 0.6115, 0.75, 0.506, 0.75, 0.6115, 0.6875, 0.6115, 0.6875, 0.506, 0.6875, 0.506, 0.6875, 0.6115, 0.625, 0.6115, 0.625, 0.506, 0.625, 0.506, 0.625, 0.6115, 0.5625, 0.6115, 0.5625, 0.506, 0.5625, 0.506, 0.5625, 0.6115, 0.5, 0.6115, 0.5, 0.506, 0.5, 0.506, 0.5, 0.6115, 0.4375, 0.6115, 0.4375, 0.506, 0.4375, 0.506, 0.4375, 0.6115, 0.375, 0.6115, 0.375, 0.506, 0.375, 0.506, 0.375, 0.6115, 0.3125, 0.6115, 0.3125, 0.506, 0.3125, 0.506, 0.3125, 0.6115, 0.25, 0.6115, 0.25, 0.506, 0.3125, 0.506, 0.25, 0.506, 0.25, 0.6115, 0.3125, 0.6115, 0.6875, 0.506, 0.625, 0.506, 0.625, 0.6115, 0.6875, 0.6115, 0.625, 0.506, 0.5625, 0.506, 0.5625, 0.6115, 0.625, 0.6115, 0.5625, 0.506, 0.5, 0.506, 0.5, 0.6115, 0.5625, 0.6115, 0.5, 0.506, 0.4375, 0.506, 0.4375, 0.6115, 0.5, 0.6115, 0.4375, 0.506, 0.375, 0.506, 0.375, 0.6115, 0.4375, 0.6115, 0.375, 0.506, 0.3125, 0.506, 0.3125, 0.6115, 0.375, 0.6115, 0.5625, 0.8845, 0.5625, 0.8959, 0.5, 0.8972, 0.5, 0.8972, 0.551, 0.884, 0.5557, 0.8257, 0.5609, 0.8257, 0.5604, 0.8948, 0.5557, 0.8257, 0.551, 0.7675, 0.5604, 0.7567, 0.5609, 0.8257, 0.4443, 0.8257, 0.449, 0.884, 0.4396, 0.8948, 0.4391, 0.8257, 0.449, 0.7675, 0.4443, 0.8257, 0.4391, 0.8257, 0.4396, 0.7567, 0.5, 0.7621, 0.449, 0.7675, 0.4396, 0.7567, 0.5, 0.7561, 0.449, 0.884, 0.5, 0.8894, 0.5, 0.8953, 0.4396, 0.8948, 0.551, 0.7675, 0.5, 0.7621, 0.5, 0.7561, 0.5604, 0.7567, 0.5, 0.8894, 0.551, 0.884, 0.5604, 0.8948, 0.5, 0.8953, 0.5531, 0.8257, 0.5469, 0.8793, 0.5613, 0.8958, 0.5616, 0.8257, 0.5469, 0.7722, 0.5531, 0.8257, 0.5616, 0.8257, 0.5613, 0.7557, 0.4531, 0.8793, 0.4469, 0.8257, 0.4384, 0.8257, 0.4387, 0.8958, 0.4469, 0.8257, 0.4531, 0.7722, 0.4387, 0.7557, 0.4384, 0.8257, 0.4531, 0.7722, 0.5, 0.765, 0.5, 0.7554, 0.4387, 0.7557, 0.5, 0.8865, 0.4531, 0.8793, 0.4387, 0.8958, 0.5, 0.8961, 0.5, 0.765, 0.5469, 0.7722, 0.5613, 0.7557, 0.5, 0.7554, 0.5469, 0.8793, 0.5, 0.8865, 0.5, 0.8961, 0.5613, 0.8958, 0.6905, 0.8257, 0.6959, 0.8799, 0.6875, 0.8972, 0.6875, 0.8257, 0.6959, 0.7716, 0.6905, 0.8257, 0.6875, 0.8257, 0.6875, 0.7543, 0.7303, 0.7644, 0.6959, 0.7716, 0.6875, 0.7543, 0.75, 0.7543, 0.6959, 0.8799, 0.7303, 0.8871, 0.75, 0.8972, 0.6875, 0.8972, 0.6959, 0.8799, 0.6905, 0.8257, 0.6875, 0.8257, 0.6875, 0.8972, 0.6905, 0.8257, 0.6959, 0.7716, 0.6875, 0.7543, 0.6875, 0.8257, 0.6959, 0.7716, 0.7303, 0.7644, 0.75, 0.7543, 0.6875, 0.7543, 0.7303, 0.8871, 0.6959, 0.8799, 0.6875, 0.8972, 0.75, 0.8972, 0.7116, 0.9924, 0.6698, 0.9924, 0.6875, 0.9924, 0.75, 0.9924, 0.6698, 0.9924, 0.6143, 0.9924, 0.625, 0.9924, 0.6875, 0.9924, 0.6143, 0.9924, 0.5574, 0.9924, 0.5625, 0.9924, 0.625, 0.9924, 0.5574, 0.9924, 0.5, 0.9924, 0.5, 0.9924, 0.5625, 0.9924, 0.5, 0.9924, 0.4426, 0.9924, 0.4375, 0.9924, 0.5, 0.9924, 0.4426, 0.9924, 0.3857, 0.9924, 0.375, 0.9924, 0.4375, 0.9924, 0.3857, 0.9924, 0.3302, 0.9924, 0.3125, 0.9924, 0.375, 0.9924, 0.3302, 0.9924, 0.2884, 0.9924, 0.25, 0.9924, 0.3125, 0.9924, 0.6698, 0.9924, 0.7116, 0.9924, 0.75, 0.9924, 0.6875, 0.9924, 0.6143, 0.9924, 0.6698, 0.9924, 0.6875, 0.9924, 0.625, 0.9924, 0.5574, 0.9924, 0.6143, 0.9924, 0.625, 0.9924, 0.5625, 0.9924, 0.5, 0.9924, 0.5574, 0.9924, 0.5625, 0.9924, 0.5, 0.9924, 0.4426, 0.9924, 0.5, 0.9924, 0.5, 0.9924, 0.4375, 0.9924, 0.3857, 0.9924, 0.4426, 0.9924, 0.4375, 0.9924, 0.375, 0.9924, 0.3302, 0.9924, 0.3857, 0.9924, 0.375, 0.9924, 0.3125, 0.9924, 0.2884, 0.9924, 0.3302, 0.9924, 0.3125, 0.9924, 0.25, 0.9924, 0.6699, 0.5, 0.7119, 0.5, 0.7464, 0.5, 0.6859, 0.5, 0.6144, 0.5, 0.6699, 0.5, 0.6859, 0.5, 0.624, 0.5, 0.5574, 0.5, 0.6144, 0.5, 0.624, 0.5, 0.562, 0.5, 0.5, 0.5, 0.5574, 0.5, 0.562, 0.5, 0.5, 0.5, 0.4426, 0.5, 0.5, 0.5, 0.5, 0.5, 0.438, 0.5, 0.3856, 0.5, 0.4426, 0.5, 0.438, 0.5, 0.376, 0.5, 0.3301, 0.5, 0.3856, 0.5, 0.376, 0.5, 0.3141, 0.5, 0.2881, 0.5, 0.3301, 0.5, 0.3141, 0.5, 0.2536, 0.5, 0.7119, 0.5, 0.6699, 0.5, 0.6859, 0.5, 0.7464, 0.5, 0.6699, 0.5, 0.6144, 0.5, 0.624, 0.5, 0.6859, 0.5, 0.6144, 0.5, 0.5574, 0.5, 0.562, 0.5, 0.624, 0.5, 0.5574, 0.5, 0.5, 0.5, 0.5, 0.5, 0.562, 0.5, 0.5, 0.5, 0.4426, 0.5, 0.438, 0.5, 0.5, 0.5, 0.4426, 0.5, 0.3856, 0.5, 0.376, 0.5, 0.438, 0.5, 0.3856, 0.5, 0.3301, 0.5, 0.3141, 0.5, 0.376, 0.5, 0.3301, 0.5, 0.2881, 0.5, 0.2536, 0.5, 0.3141, 0.5])
me_cylinder_001.materials.append(mat_material)
me_cylinder_001.update()

# ---- objects
ob_cylinder = bpy.data.objects.new('Cylinder', me_cylinder_001)

# ---- transforms, parenting, visibility, modifiers, constraints
ob_cylinder.location = (0.0, 6.904, 0.0)
ob_cylinder.scale = (1.0, 1.0, 1.462)
_m = ob_cylinder.modifiers.new('Solidify', 'SOLIDIFY')
_m.solidify_mode = 'NON_MANIFOLD'
_m.thickness = -0.01
_m = ob_cylinder.modifiers.new('Subdivision', 'SUBSURF')
_m.levels = 2

# ---- collection membership
col_modeling_exercise.objects.link(ob_cylinder)

# ---- scene / render settings (as saved in the file)
scene.frame_start = 1; scene.frame_end = 250; scene.frame_set(5)
scene.render.engine = 'BLENDER_EEVEE_NEXT'
bpy.context.view_layer.update()

# ---- added for rendering (the .blend has no active camera and no usable light): camera, sun
cam_auto = bpy.data.cameras.new('AutoCamera')
cam_auto.lens = 50.0
cam_auto.sensor_width = 36.0
cam_auto.clip_end = 1000.0
ob_auto_camera = bpy.data.objects.new('AutoCamera', cam_auto)
scene.collection.objects.link(ob_auto_camera)
ob_auto_camera.location = (4.78953, 1.56433, 3.53858)
ob_auto_camera.rotation_euler = (1.09748, -7.21219e-08, 0.694738)
scene.camera = ob_auto_camera
light_auto_sun = bpy.data.lights.new('AutoSun', 'SUN')
light_auto_sun.energy = 3.0
light_auto_sun.angle = 0.0523599
ob_auto_sun = bpy.data.objects.new('AutoSun', light_auto_sun)
scene.collection.objects.link(ob_auto_sun)
ob_auto_sun.rotation_euler = (0.872665, 0.174533, 0.523599)
bpy.context.view_layer.update()
